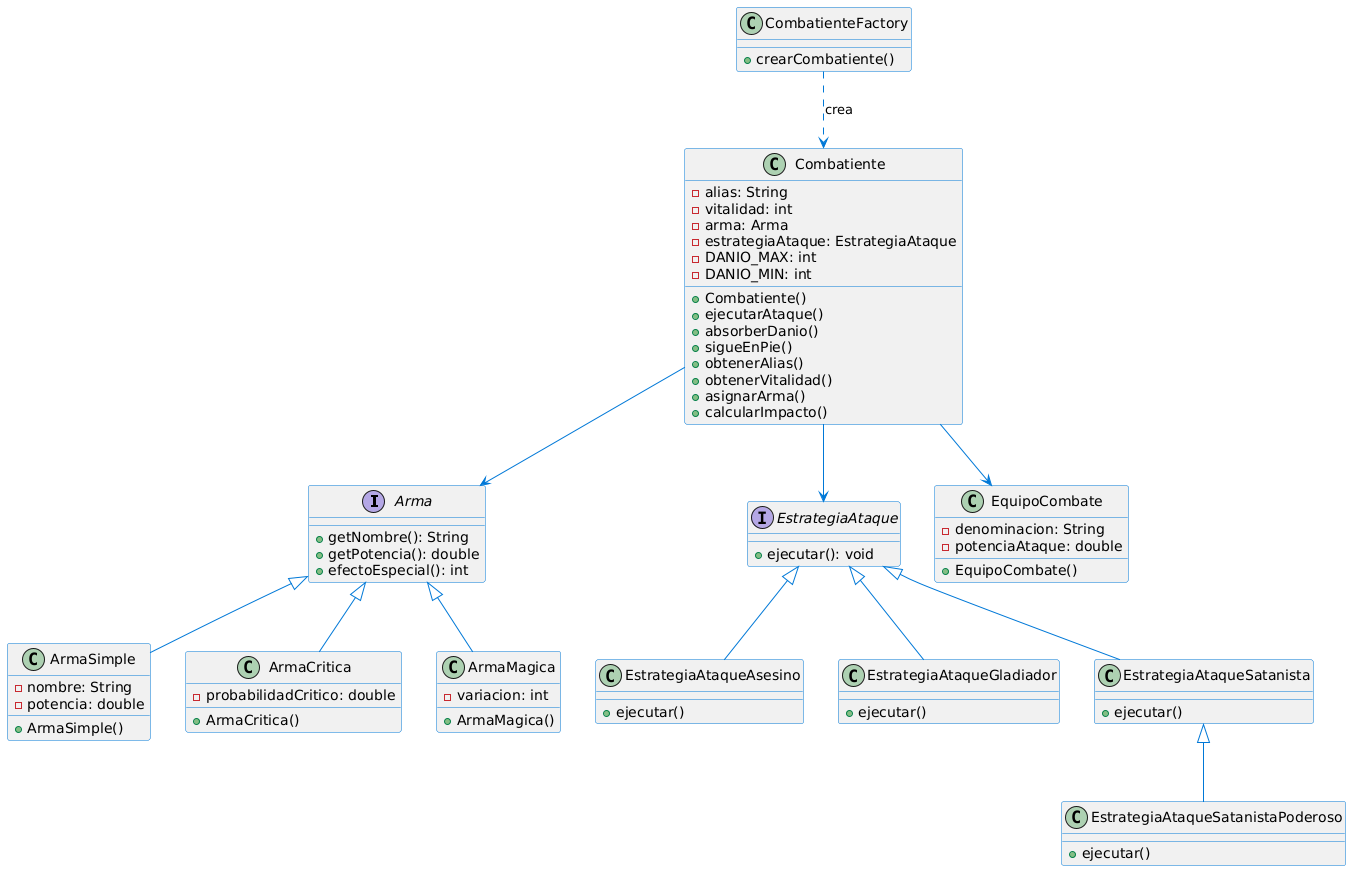

The diagram above was rendered by PlantUML. Its source (embedded in the PNG):
@startuml
skinparam class {
    BackgroundColor<<interface>> LightBlue
    ArrowColor #0078d7
    BorderColor #0078d7
}

interface Arma {
  + getNombre(): String
  + getPotencia(): double
  + efectoEspecial(): int
}

interface EstrategiaAtaque {
  + ejecutar(): void
}

class ArmaSimple {
  - nombre: String
  - potencia: double
  + ArmaSimple()
}

class ArmaCritica {
  - probabilidadCritico: double
  + ArmaCritica()
}

class ArmaMagica {
  - variacion: int
  + ArmaMagica()
}

class Combatiente {
  - alias: String
  - vitalidad: int
  - arma: Arma
  - estrategiaAtaque: EstrategiaAtaque
  - DANIO_MAX: int
  - DANIO_MIN: int
  + Combatiente()
  + ejecutarAtaque()
  + absorberDanio()
  + sigueEnPie()
  + obtenerAlias()
  + obtenerVitalidad()
  + asignarArma()
  + calcularImpacto()
}

class EquipoCombate {
  - denominacion: String
  - potenciaAtaque: double
  + EquipoCombate()
}

class EstrategiaAtaqueAsesino {
  + ejecutar()
}

class EstrategiaAtaqueGladiador {
  + ejecutar()
}

class EstrategiaAtaqueSatanista {
  + ejecutar()
}

class EstrategiaAtaqueSatanistaPoderoso {
  + ejecutar()
}

class CombatienteFactory {
  + crearCombatiente()
}

Arma <|-- ArmaSimple
Arma <|-- ArmaCritica
Arma <|-- ArmaMagica

EstrategiaAtaque <|-- EstrategiaAtaqueGladiador
EstrategiaAtaque <|-- EstrategiaAtaqueAsesino
EstrategiaAtaque <|-- EstrategiaAtaqueSatanista
EstrategiaAtaqueSatanista <|-- EstrategiaAtaqueSatanistaPoderoso

Combatiente --> Arma
Combatiente --> EstrategiaAtaque
Combatiente --> EquipoCombate

CombatienteFactory ..> Combatiente: crea
@enduml